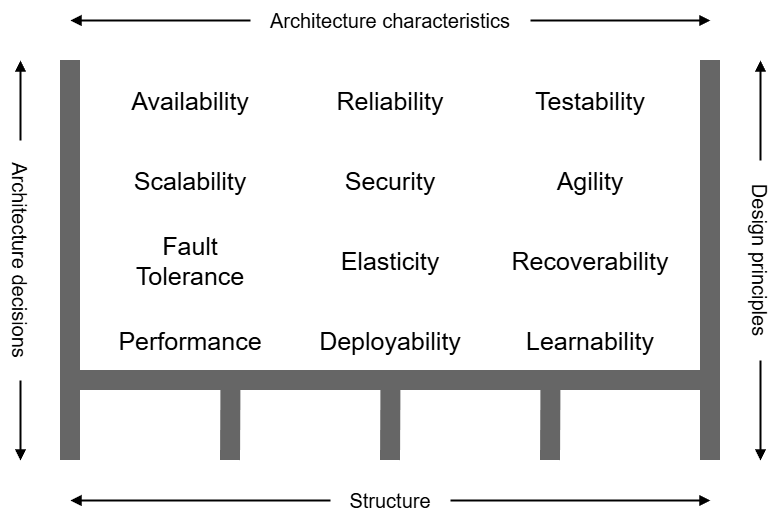

The diagram above was exported from draw.io. Its source (the exported page's mxGraphModel, read from the mxfile embedded in the PNG):
<mxGraphModel dx="2108" dy="1242" grid="1" gridSize="10" guides="1" tooltips="1" connect="1" arrows="1" fold="1" page="1" pageScale="1" pageWidth="1200" pageHeight="1200" math="0" shadow="0">
  <root>
    <mxCell id="0" />
    <mxCell id="1" parent="0" />
    <mxCell id="3" parent="1" style="text;html=1;whiteSpace=wrap;strokeColor=none;fillColor=none;align=center;verticalAlign=middle;rounded=0;fontSize=25;" value="Availability" vertex="1">
      <mxGeometry height="80" width="160" x="120" y="360" as="geometry" />
    </mxCell>
    <mxCell id="4" parent="1" style="text;html=1;whiteSpace=wrap;strokeColor=none;fillColor=none;align=center;verticalAlign=middle;rounded=0;fontSize=25;" value="Reliability" vertex="1">
      <mxGeometry height="80" width="160" x="320" y="360" as="geometry" />
    </mxCell>
    <mxCell id="5" parent="1" style="text;html=1;whiteSpace=wrap;strokeColor=none;fillColor=none;align=center;verticalAlign=middle;rounded=0;fontSize=25;" value="Testability" vertex="1">
      <mxGeometry height="80" width="160" x="520" y="360" as="geometry" />
    </mxCell>
    <mxCell id="6" parent="1" style="text;html=1;whiteSpace=wrap;strokeColor=none;fillColor=none;align=center;verticalAlign=middle;rounded=0;fontSize=25;" value="Agility" vertex="1">
      <mxGeometry height="80" width="160" x="520" y="440" as="geometry" />
    </mxCell>
    <mxCell id="7" parent="1" style="text;html=1;whiteSpace=wrap;strokeColor=none;fillColor=none;align=center;verticalAlign=middle;rounded=0;fontSize=25;" value="Scalability" vertex="1">
      <mxGeometry height="80" width="160" x="120" y="440" as="geometry" />
    </mxCell>
    <mxCell id="8" parent="1" style="text;html=1;whiteSpace=wrap;strokeColor=none;fillColor=none;align=center;verticalAlign=middle;rounded=0;fontSize=25;" value="Security" vertex="1">
      <mxGeometry height="80" width="160" x="320" y="440" as="geometry" />
    </mxCell>
    <mxCell id="9" parent="1" style="text;html=1;whiteSpace=wrap;strokeColor=none;fillColor=none;align=center;verticalAlign=middle;rounded=0;fontSize=25;" value="Recoverability" vertex="1">
      <mxGeometry height="80" width="160" x="520" y="520" as="geometry" />
    </mxCell>
    <mxCell id="10" parent="1" style="text;html=1;whiteSpace=wrap;strokeColor=none;fillColor=none;align=center;verticalAlign=middle;rounded=0;fontSize=25;" value="Fault Tolerance" vertex="1">
      <mxGeometry height="80" width="160" x="120" y="520" as="geometry" />
    </mxCell>
    <mxCell id="11" parent="1" style="text;html=1;whiteSpace=wrap;strokeColor=none;fillColor=none;align=center;verticalAlign=middle;rounded=0;fontSize=25;" value="Elasticity" vertex="1">
      <mxGeometry height="80" width="160" x="320" y="520" as="geometry" />
    </mxCell>
    <mxCell id="12" parent="1" style="text;html=1;whiteSpace=wrap;strokeColor=none;fillColor=none;align=center;verticalAlign=middle;rounded=0;fontSize=25;" value="Learnability" vertex="1">
      <mxGeometry height="80" width="160" x="520" y="600" as="geometry" />
    </mxCell>
    <mxCell id="13" parent="1" style="text;html=1;whiteSpace=wrap;strokeColor=none;fillColor=none;align=center;verticalAlign=middle;rounded=0;fontSize=25;" value="Performance" vertex="1">
      <mxGeometry height="80" width="160" x="120" y="600" as="geometry" />
    </mxCell>
    <mxCell id="14" parent="1" style="text;html=1;whiteSpace=wrap;strokeColor=none;fillColor=none;align=center;verticalAlign=middle;rounded=0;fontSize=25;" value="Deployability" vertex="1">
      <mxGeometry height="80" width="160" x="320" y="600" as="geometry" />
    </mxCell>
    <mxCell id="15" edge="1" parent="1" style="endArrow=none;html=1;strokeWidth=20;fillColor=#f5f5f5;strokeColor=#666666;" value="">
      <mxGeometry height="50" relative="1" width="50" as="geometry">
        <mxPoint x="80" y="760" as="sourcePoint" />
        <mxPoint x="80" y="360" as="targetPoint" />
      </mxGeometry>
    </mxCell>
    <mxCell id="16" edge="1" parent="1" style="endArrow=none;html=1;strokeWidth=20;fillColor=#f5f5f5;strokeColor=#666666;" value="">
      <mxGeometry height="50" relative="1" width="50" as="geometry">
        <mxPoint x="720" y="760" as="sourcePoint" />
        <mxPoint x="720" y="360" as="targetPoint" />
      </mxGeometry>
    </mxCell>
    <mxCell id="17" edge="1" parent="1" style="endArrow=none;html=1;strokeWidth=20;fillColor=#f5f5f5;strokeColor=#666666;" value="">
      <mxGeometry height="50" relative="1" width="50" as="geometry">
        <mxPoint x="720" y="680" as="sourcePoint" />
        <mxPoint x="80" y="680" as="targetPoint" />
      </mxGeometry>
    </mxCell>
    <mxCell id="18" edge="1" parent="1" style="endArrow=none;html=1;strokeWidth=20;fillColor=#f5f5f5;strokeColor=#666666;" value="">
      <mxGeometry height="50" relative="1" width="50" as="geometry">
        <mxPoint x="240" y="760" as="sourcePoint" />
        <mxPoint x="240.5" y="680" as="targetPoint" />
      </mxGeometry>
    </mxCell>
    <mxCell id="19" edge="1" parent="1" style="endArrow=none;html=1;strokeWidth=20;fillColor=#f5f5f5;strokeColor=#666666;" value="">
      <mxGeometry height="50" relative="1" width="50" as="geometry">
        <mxPoint x="400" y="760" as="sourcePoint" />
        <mxPoint x="400.5" y="680" as="targetPoint" />
      </mxGeometry>
    </mxCell>
    <mxCell id="20" edge="1" parent="1" style="endArrow=none;html=1;strokeWidth=20;fillColor=#f5f5f5;strokeColor=#666666;" value="">
      <mxGeometry height="50" relative="1" width="50" as="geometry">
        <mxPoint x="560" y="760" as="sourcePoint" />
        <mxPoint x="560.5" y="680" as="targetPoint" />
      </mxGeometry>
    </mxCell>
    <mxCell id="21" edge="1" parent="1" style="endArrow=none;startArrow=block;html=1;strokeWidth=2;endFill=0;startFill=1;entryX=0;entryY=0.5;entryDx=0;entryDy=0;" target="24" value="">
      <mxGeometry height="50" relative="1" width="50" as="geometry">
        <mxPoint x="80" y="320" as="sourcePoint" />
        <mxPoint x="720" y="320" as="targetPoint" />
      </mxGeometry>
    </mxCell>
    <mxCell id="24" parent="1" style="rounded=0;whiteSpace=wrap;html=1;strokeColor=none;fontSize=20;fillColor=none;" value="Architecture characteristics" vertex="1">
      <mxGeometry height="40" width="280" x="260" y="300" as="geometry" />
    </mxCell>
    <mxCell id="25" edge="1" parent="1" style="endArrow=none;startArrow=block;html=1;strokeWidth=2;endFill=0;startFill=1;entryX=0;entryY=0.5;entryDx=0;entryDy=0;" target="26" value="">
      <mxGeometry height="50" relative="1" width="50" as="geometry">
        <mxPoint x="80" y="800" as="sourcePoint" />
        <mxPoint x="720" y="800" as="targetPoint" />
      </mxGeometry>
    </mxCell>
    <mxCell id="26" parent="1" style="rounded=0;whiteSpace=wrap;html=1;strokeColor=none;fontSize=20;fillColor=none;" value="Structure" vertex="1">
      <mxGeometry height="40" width="120" x="340" y="780" as="geometry" />
    </mxCell>
    <mxCell id="27" edge="1" parent="1" source="26" style="endArrow=block;startArrow=none;html=1;strokeWidth=2;endFill=1;startFill=0;exitX=1;exitY=0.5;exitDx=0;exitDy=0;" value="">
      <mxGeometry height="50" relative="1" width="50" as="geometry">
        <mxPoint x="510" y="800" as="sourcePoint" />
        <mxPoint x="720" y="800" as="targetPoint" />
      </mxGeometry>
    </mxCell>
    <mxCell id="28" edge="1" parent="1" source="24" style="endArrow=block;startArrow=none;html=1;strokeWidth=2;endFill=1;startFill=0;exitX=1;exitY=0.5;exitDx=0;exitDy=0;" value="">
      <mxGeometry height="50" relative="1" width="50" as="geometry">
        <mxPoint x="590" y="320" as="sourcePoint" />
        <mxPoint x="720" y="320" as="targetPoint" />
      </mxGeometry>
    </mxCell>
    <mxCell id="29" parent="1" style="rounded=0;whiteSpace=wrap;html=1;strokeColor=none;fontSize=20;fillColor=none;rotation=90;" value="Design principles" vertex="1">
      <mxGeometry height="40" width="200" x="670" y="540" as="geometry" />
    </mxCell>
    <mxCell id="30" edge="1" parent="1" source="29" style="endArrow=block;startArrow=none;html=1;strokeWidth=2;endFill=1;startFill=0;exitX=1;exitY=0.5;exitDx=0;exitDy=0;" value="">
      <mxGeometry height="50" relative="1" width="50" as="geometry">
        <mxPoint x="960" y="320" as="sourcePoint" />
        <mxPoint x="770" y="760" as="targetPoint" />
      </mxGeometry>
    </mxCell>
    <mxCell id="31" edge="1" parent="1" source="29" style="endArrow=block;startArrow=none;html=1;strokeWidth=2;endFill=1;startFill=0;exitX=0;exitY=0.5;exitDx=0;exitDy=0;" value="">
      <mxGeometry height="50" relative="1" width="50" as="geometry">
        <mxPoint x="880" y="710" as="sourcePoint" />
        <mxPoint x="770" y="360" as="targetPoint" />
      </mxGeometry>
    </mxCell>
    <mxCell id="32" parent="1" style="rounded=0;whiteSpace=wrap;html=1;strokeColor=none;fontSize=20;fillColor=none;rotation=90;" value="Architecture decisions" vertex="1">
      <mxGeometry height="40" width="240" x="-90" y="540" as="geometry" />
    </mxCell>
    <mxCell id="33" edge="1" parent="1" source="32" style="endArrow=block;startArrow=none;html=1;strokeWidth=2;endFill=1;startFill=0;exitX=1;exitY=0.5;exitDx=0;exitDy=0;" value="">
      <mxGeometry height="50" relative="1" width="50" as="geometry">
        <mxPoint x="220" y="320" as="sourcePoint" />
        <mxPoint x="30" y="760" as="targetPoint" />
      </mxGeometry>
    </mxCell>
    <mxCell id="34" edge="1" parent="1" source="32" style="endArrow=block;startArrow=none;html=1;strokeWidth=2;endFill=1;startFill=0;exitX=0;exitY=0.5;exitDx=0;exitDy=0;" value="">
      <mxGeometry height="50" relative="1" width="50" as="geometry">
        <mxPoint x="140" y="710" as="sourcePoint" />
        <mxPoint x="30" y="360" as="targetPoint" />
      </mxGeometry>
    </mxCell>
  </root>
</mxGraphModel>